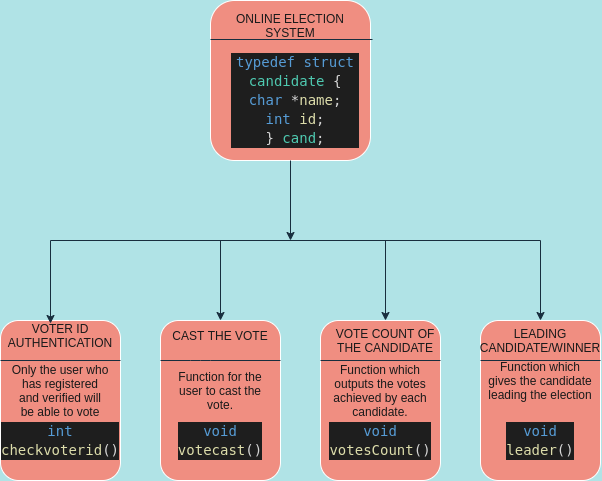

The diagram above was exported from draw.io. Its source (the exported page's mxGraphModel, read from the mxfile embedded in the PNG):
<mxGraphModel dx="423" dy="1355" grid="1" gridSize="10" guides="1" tooltips="1" connect="1" arrows="1" fold="1" page="1" pageScale="1" pageWidth="850" pageHeight="1100" background="#B0E3E6" math="0" shadow="0">
  <root>
    <mxCell id="0" />
    <mxCell id="1" parent="0" />
    <mxCell id="BcFmAxLZpO7QgkJowOk2-1" value="" style="rounded=1;whiteSpace=wrap;html=1;fillColor=#F08E81;strokeColor=#FFFFFF;fontColor=#1A1A1A;" parent="1" vertex="1">
      <mxGeometry x="250" y="-40" width="160" height="160" as="geometry" />
    </mxCell>
    <mxCell id="BcFmAxLZpO7QgkJowOk2-3" value="ONLINE ELECTION SYSTEM" style="text;html=1;strokeColor=none;fillColor=none;align=center;verticalAlign=middle;whiteSpace=wrap;rounded=0;fontColor=#1A1A1A;" parent="1" vertex="1">
      <mxGeometry x="265" y="-30" width="130" height="30" as="geometry" />
    </mxCell>
    <mxCell id="BcFmAxLZpO7QgkJowOk2-5" value="" style="rounded=1;whiteSpace=wrap;html=1;fillColor=#F08E81;strokeColor=#FFFFFF;fontColor=#1A1A1A;" parent="1" vertex="1">
      <mxGeometry x="40" y="280" width="120" height="160" as="geometry" />
    </mxCell>
    <mxCell id="BcFmAxLZpO7QgkJowOk2-7" value="" style="rounded=1;whiteSpace=wrap;html=1;fillColor=#F08E81;strokeColor=#FFFFFF;fontColor=#1A1A1A;" parent="1" vertex="1">
      <mxGeometry x="520" y="280" width="120" height="160" as="geometry" />
    </mxCell>
    <mxCell id="BcFmAxLZpO7QgkJowOk2-8" value="" style="rounded=1;whiteSpace=wrap;html=1;fillColor=#F08E81;strokeColor=#FFFFFF;fontColor=#1A1A1A;" parent="1" vertex="1">
      <mxGeometry x="360" y="280" width="120" height="160" as="geometry" />
    </mxCell>
    <mxCell id="BcFmAxLZpO7QgkJowOk2-9" value="" style="rounded=1;whiteSpace=wrap;html=1;fillColor=#F08E81;strokeColor=#FFFFFF;fontColor=#1A1A1A;" parent="1" vertex="1">
      <mxGeometry x="200" y="280" width="120" height="160" as="geometry" />
    </mxCell>
    <mxCell id="BcFmAxLZpO7QgkJowOk2-10" value="VOTER ID AUTHENTICATION" style="text;html=1;strokeColor=none;fillColor=none;align=center;verticalAlign=middle;whiteSpace=wrap;rounded=0;fontColor=#1A1A1A;" parent="1" vertex="1">
      <mxGeometry x="50" y="285" width="100" height="20" as="geometry" />
    </mxCell>
    <mxCell id="BcFmAxLZpO7QgkJowOk2-11" value="VOTE COUNT OF THE CANDIDATE" style="text;html=1;strokeColor=none;fillColor=none;align=center;verticalAlign=middle;whiteSpace=wrap;rounded=0;fontColor=#1A1A1A;" parent="1" vertex="1">
      <mxGeometry x="365" y="285" width="120" height="30" as="geometry" />
    </mxCell>
    <mxCell id="BcFmAxLZpO7QgkJowOk2-12" value="LEADING CANDIDATE/WINNER" style="text;html=1;strokeColor=none;fillColor=none;align=center;verticalAlign=middle;whiteSpace=wrap;rounded=0;fontColor=#1A1A1A;" parent="1" vertex="1">
      <mxGeometry x="525" y="290" width="110" height="20" as="geometry" />
    </mxCell>
    <mxCell id="BcFmAxLZpO7QgkJowOk2-16" value="CAST THE VOTE" style="text;html=1;strokeColor=none;fillColor=none;align=center;verticalAlign=middle;whiteSpace=wrap;rounded=0;fontColor=#1A1A1A;" parent="1" vertex="1">
      <mxGeometry x="210" y="285" width="100" height="20" as="geometry" />
    </mxCell>
    <mxCell id="BcFmAxLZpO7QgkJowOk2-28" value="" style="endArrow=classic;html=1;exitX=0.5;exitY=1;exitDx=0;exitDy=0;strokeColor=#182E3E;fontColor=#1A1A1A;labelBackgroundColor=#B0E3E6;" parent="1" source="BcFmAxLZpO7QgkJowOk2-1" edge="1">
      <mxGeometry width="50" height="50" relative="1" as="geometry">
        <mxPoint x="390" y="270" as="sourcePoint" />
        <mxPoint x="330" y="200" as="targetPoint" />
      </mxGeometry>
    </mxCell>
    <mxCell id="BcFmAxLZpO7QgkJowOk2-29" value="" style="endArrow=none;html=1;strokeColor=#182E3E;fontColor=#1A1A1A;labelBackgroundColor=#B0E3E6;" parent="1" edge="1">
      <mxGeometry width="50" height="50" relative="1" as="geometry">
        <mxPoint x="90" y="200" as="sourcePoint" />
        <mxPoint x="580" y="200" as="targetPoint" />
      </mxGeometry>
    </mxCell>
    <mxCell id="BcFmAxLZpO7QgkJowOk2-30" value="" style="endArrow=classic;html=1;strokeColor=#182E3E;fontColor=#1A1A1A;labelBackgroundColor=#B0E3E6;" parent="1" edge="1">
      <mxGeometry width="50" height="50" relative="1" as="geometry">
        <mxPoint x="90" y="200" as="sourcePoint" />
        <mxPoint x="90" y="283" as="targetPoint" />
      </mxGeometry>
    </mxCell>
    <mxCell id="BcFmAxLZpO7QgkJowOk2-32" value="" style="endArrow=classic;html=1;entryX=0.5;entryY=0;entryDx=0;entryDy=0;strokeColor=#182E3E;fontColor=#1A1A1A;labelBackgroundColor=#B0E3E6;" parent="1" target="BcFmAxLZpO7QgkJowOk2-9" edge="1">
      <mxGeometry width="50" height="50" relative="1" as="geometry">
        <mxPoint x="260" y="200" as="sourcePoint" />
        <mxPoint x="300" y="230" as="targetPoint" />
      </mxGeometry>
    </mxCell>
    <mxCell id="BcFmAxLZpO7QgkJowOk2-33" value="" style="endArrow=classic;html=1;strokeColor=#182E3E;fontColor=#1A1A1A;labelBackgroundColor=#B0E3E6;" parent="1" edge="1">
      <mxGeometry width="50" height="50" relative="1" as="geometry">
        <mxPoint x="425" y="200" as="sourcePoint" />
        <mxPoint x="425" y="280" as="targetPoint" />
      </mxGeometry>
    </mxCell>
    <mxCell id="BcFmAxLZpO7QgkJowOk2-35" value="" style="endArrow=classic;html=1;entryX=0.5;entryY=0;entryDx=0;entryDy=0;strokeColor=#182E3E;fontColor=#1A1A1A;labelBackgroundColor=#B0E3E6;" parent="1" target="BcFmAxLZpO7QgkJowOk2-7" edge="1">
      <mxGeometry width="50" height="50" relative="1" as="geometry">
        <mxPoint x="580" y="200" as="sourcePoint" />
        <mxPoint x="620" y="150" as="targetPoint" />
      </mxGeometry>
    </mxCell>
    <mxCell id="BcFmAxLZpO7QgkJowOk2-37" value="" style="endArrow=none;html=1;strokeColor=#182E3E;fontColor=#1A1A1A;labelBackgroundColor=#B0E3E6;" parent="1" edge="1">
      <mxGeometry width="50" height="50" relative="1" as="geometry">
        <mxPoint x="250" y="-1" as="sourcePoint" />
        <mxPoint x="412" y="-1" as="targetPoint" />
      </mxGeometry>
    </mxCell>
    <mxCell id="BcFmAxLZpO7QgkJowOk2-40" value="Function for the user to cast the vote." style="text;html=1;strokeColor=none;fillColor=none;align=center;verticalAlign=middle;whiteSpace=wrap;rounded=0;fontColor=#1A1A1A;" parent="1" vertex="1">
      <mxGeometry x="210" y="340" width="100" height="20" as="geometry" />
    </mxCell>
    <mxCell id="BcFmAxLZpO7QgkJowOk2-41" value="Function which outputs the votes achieved by each candidate." style="text;html=1;strokeColor=none;fillColor=none;align=center;verticalAlign=middle;whiteSpace=wrap;rounded=0;fontColor=#1A1A1A;" parent="1" vertex="1">
      <mxGeometry x="370" y="340" width="100" height="20" as="geometry" />
    </mxCell>
    <mxCell id="BcFmAxLZpO7QgkJowOk2-42" value="&lt;meta charset=&quot;utf-8&quot;&gt;&lt;div style=&quot;color: rgb(212, 212, 212); background-color: rgb(30, 30, 30); font-family: &amp;quot;droid sans mono&amp;quot;, monospace, monospace, &amp;quot;droid sans fallback&amp;quot;; font-weight: normal; font-size: 14px; line-height: 19px;&quot;&gt;&lt;div&gt;&lt;span style=&quot;color: #569cd6&quot;&gt;void&lt;/span&gt;&lt;span style=&quot;color: #d4d4d4&quot;&gt; &lt;/span&gt;&lt;span style=&quot;color: #dcdcaa&quot;&gt;votesCount&lt;/span&gt;&lt;span style=&quot;color: #d4d4d4&quot;&gt;()&lt;/span&gt;&lt;/div&gt;&lt;/div&gt;" style="text;html=1;strokeColor=none;fillColor=none;align=center;verticalAlign=middle;whiteSpace=wrap;rounded=0;fontColor=#1A1A1A;" parent="1" vertex="1">
      <mxGeometry x="400" y="390" width="40" height="20" as="geometry" />
    </mxCell>
    <mxCell id="BcFmAxLZpO7QgkJowOk2-43" value="&lt;meta charset=&quot;utf-8&quot;&gt;&lt;div style=&quot;color: rgb(212, 212, 212); background-color: rgb(30, 30, 30); font-family: &amp;quot;droid sans mono&amp;quot;, monospace, monospace, &amp;quot;droid sans fallback&amp;quot;; font-weight: normal; font-size: 14px; line-height: 19px;&quot;&gt;&lt;div&gt;&lt;span style=&quot;color: #569cd6&quot;&gt;void&lt;/span&gt;&lt;span style=&quot;color: #d4d4d4&quot;&gt; &lt;/span&gt;&lt;span style=&quot;color: #dcdcaa&quot;&gt;leader&lt;/span&gt;&lt;span style=&quot;color: #d4d4d4&quot;&gt;()&lt;/span&gt;&lt;/div&gt;&lt;/div&gt;" style="text;html=1;strokeColor=none;fillColor=none;align=center;verticalAlign=middle;whiteSpace=wrap;rounded=0;fontColor=#1A1A1A;" parent="1" vertex="1">
      <mxGeometry x="560" y="390" width="40" height="20" as="geometry" />
    </mxCell>
    <mxCell id="BcFmAxLZpO7QgkJowOk2-44" value="Function which gives the candidate leading the election" style="text;html=1;strokeColor=none;fillColor=none;align=center;verticalAlign=middle;whiteSpace=wrap;rounded=0;fontColor=#1A1A1A;" parent="1" vertex="1">
      <mxGeometry x="525" y="330" width="110" height="20" as="geometry" />
    </mxCell>
    <mxCell id="BcFmAxLZpO7QgkJowOk2-45" value="&lt;meta charset=&quot;utf-8&quot;&gt;&lt;div style=&quot;color: rgb(212, 212, 212); background-color: rgb(30, 30, 30); font-family: &amp;quot;droid sans mono&amp;quot;, monospace, monospace, &amp;quot;droid sans fallback&amp;quot;; font-weight: normal; font-size: 14px; line-height: 19px;&quot;&gt;&lt;div&gt;&lt;span style=&quot;color: #569cd6&quot;&gt;void&lt;/span&gt;&lt;span style=&quot;color: #d4d4d4&quot;&gt; &lt;/span&gt;&lt;span style=&quot;color: #dcdcaa&quot;&gt;votecast&lt;/span&gt;&lt;span style=&quot;color: #d4d4d4&quot;&gt;() &lt;/span&gt;&lt;/div&gt;&lt;/div&gt;" style="text;html=1;strokeColor=none;fillColor=none;align=center;verticalAlign=middle;whiteSpace=wrap;rounded=0;fontColor=#1A1A1A;" parent="1" vertex="1">
      <mxGeometry x="240" y="390" width="40" height="20" as="geometry" />
    </mxCell>
    <mxCell id="BcFmAxLZpO7QgkJowOk2-52" value="Only the user who has registered and verified will be able to vote" style="text;html=1;strokeColor=none;fillColor=none;align=center;verticalAlign=middle;whiteSpace=wrap;rounded=0;fontColor=#1A1A1A;" parent="1" vertex="1">
      <mxGeometry x="50" y="340" width="100" height="20" as="geometry" />
    </mxCell>
    <mxCell id="BcFmAxLZpO7QgkJowOk2-53" value="" style="endArrow=none;html=1;entryX=1;entryY=0.25;entryDx=0;entryDy=0;strokeColor=#182E3E;fontColor=#1A1A1A;labelBackgroundColor=#B0E3E6;" parent="1" target="BcFmAxLZpO7QgkJowOk2-5" edge="1">
      <mxGeometry width="50" height="50" relative="1" as="geometry">
        <mxPoint x="40" y="320" as="sourcePoint" />
        <mxPoint x="90" y="270" as="targetPoint" />
      </mxGeometry>
    </mxCell>
    <mxCell id="BcFmAxLZpO7QgkJowOk2-54" value="&lt;meta charset=&quot;utf-8&quot;&gt;&lt;div style=&quot;color: rgb(212, 212, 212); background-color: rgb(30, 30, 30); font-family: &amp;quot;droid sans mono&amp;quot;, monospace, monospace, &amp;quot;droid sans fallback&amp;quot;; font-weight: normal; font-size: 14px; line-height: 19px;&quot;&gt;&lt;div&gt;&lt;span style=&quot;color: #569cd6&quot;&gt;typedef&lt;/span&gt;&lt;span style=&quot;color: #d4d4d4&quot;&gt; &lt;/span&gt;&lt;span style=&quot;color: #569cd6&quot;&gt;struct&lt;/span&gt;&lt;span style=&quot;color: #d4d4d4&quot;&gt; &lt;/span&gt;&lt;span style=&quot;color: #4ec9b0&quot;&gt;candidate&lt;/span&gt;&lt;span style=&quot;color: #d4d4d4&quot;&gt; {&lt;/span&gt;&lt;/div&gt;&lt;div&gt;&lt;span style=&quot;color: #d4d4d4&quot;&gt;  &lt;/span&gt;&lt;span style=&quot;color: #569cd6&quot;&gt;char&lt;/span&gt;&lt;span style=&quot;color: #d4d4d4&quot;&gt; *&lt;/span&gt;&lt;span style=&quot;color: #dcdcaa&quot;&gt;name&lt;/span&gt;&lt;span style=&quot;color: #d4d4d4&quot;&gt;;&lt;/span&gt;&lt;/div&gt;&lt;div&gt;&lt;span style=&quot;color: #d4d4d4&quot;&gt;  &lt;/span&gt;&lt;span style=&quot;color: #569cd6&quot;&gt;int&lt;/span&gt;&lt;span style=&quot;color: #d4d4d4&quot;&gt; &lt;/span&gt;&lt;span style=&quot;color: #dcdcaa&quot;&gt;id&lt;/span&gt;&lt;span style=&quot;color: #d4d4d4&quot;&gt;;&lt;/span&gt;&lt;/div&gt;&lt;div&gt;&lt;span style=&quot;color: #d4d4d4&quot;&gt;} &lt;/span&gt;&lt;span style=&quot;color: #4ec9b0&quot;&gt;cand&lt;/span&gt;&lt;span style=&quot;color: #d4d4d4&quot;&gt;;&lt;/span&gt;&lt;/div&gt;&lt;/div&gt;" style="text;html=1;strokeColor=none;fillColor=none;align=center;verticalAlign=middle;whiteSpace=wrap;rounded=0;fontColor=#1A1A1A;" parent="1" vertex="1">
      <mxGeometry x="270" y="50" width="130" height="20" as="geometry" />
    </mxCell>
    <mxCell id="BcFmAxLZpO7QgkJowOk2-55" value="" style="endArrow=none;html=1;fontColor=#1A1A1A;strokeColor=#182E3E;exitX=0;exitY=0.25;exitDx=0;exitDy=0;entryX=1;entryY=0.25;entryDx=0;entryDy=0;labelBackgroundColor=#B0E3E6;" parent="1" source="BcFmAxLZpO7QgkJowOk2-9" target="BcFmAxLZpO7QgkJowOk2-9" edge="1">
      <mxGeometry width="50" height="50" relative="1" as="geometry">
        <mxPoint x="220" y="370" as="sourcePoint" />
        <mxPoint x="270" y="320" as="targetPoint" />
        <Array as="points">
          <mxPoint x="240" y="320" />
        </Array>
      </mxGeometry>
    </mxCell>
    <mxCell id="BcFmAxLZpO7QgkJowOk2-57" value="" style="endArrow=none;html=1;fontColor=#1A1A1A;strokeColor=#182E3E;exitX=0;exitY=0.25;exitDx=0;exitDy=0;entryX=1;entryY=0.25;entryDx=0;entryDy=0;" parent="1" source="BcFmAxLZpO7QgkJowOk2-8" target="BcFmAxLZpO7QgkJowOk2-8" edge="1">
      <mxGeometry width="50" height="50" relative="1" as="geometry">
        <mxPoint x="370" y="390" as="sourcePoint" />
        <mxPoint x="420" y="340" as="targetPoint" />
      </mxGeometry>
    </mxCell>
    <mxCell id="BcFmAxLZpO7QgkJowOk2-58" value="" style="endArrow=none;html=1;fontColor=#1A1A1A;strokeColor=#182E3E;exitX=0;exitY=0.25;exitDx=0;exitDy=0;entryX=1;entryY=0.25;entryDx=0;entryDy=0;" parent="1" source="BcFmAxLZpO7QgkJowOk2-7" target="BcFmAxLZpO7QgkJowOk2-7" edge="1">
      <mxGeometry width="50" height="50" relative="1" as="geometry">
        <mxPoint x="520" y="370" as="sourcePoint" />
        <mxPoint x="570" y="320" as="targetPoint" />
      </mxGeometry>
    </mxCell>
    <mxCell id="L_EqEsUNfoFTGGrOskO5-2" value="&lt;meta charset=&quot;utf-8&quot;&gt;&lt;div style=&quot;color: rgb(212, 212, 212); background-color: rgb(30, 30, 30); font-family: &amp;quot;droid sans mono&amp;quot;, monospace, monospace, &amp;quot;droid sans fallback&amp;quot;; font-weight: normal; font-size: 14px; line-height: 19px;&quot;&gt;&lt;div&gt;&lt;span style=&quot;color: #569cd6&quot;&gt;int&lt;/span&gt;&lt;span style=&quot;color: #d4d4d4&quot;&gt; &lt;/span&gt;&lt;span style=&quot;color: #dcdcaa&quot;&gt;checkvoterid&lt;/span&gt;&lt;span style=&quot;color: #d4d4d4&quot;&gt;()&lt;/span&gt;&lt;/div&gt;&lt;/div&gt;" style="text;html=1;strokeColor=none;fillColor=none;align=center;verticalAlign=middle;whiteSpace=wrap;rounded=0;" vertex="1" parent="1">
      <mxGeometry x="80" y="390" width="40" height="20" as="geometry" />
    </mxCell>
  </root>
</mxGraphModel>